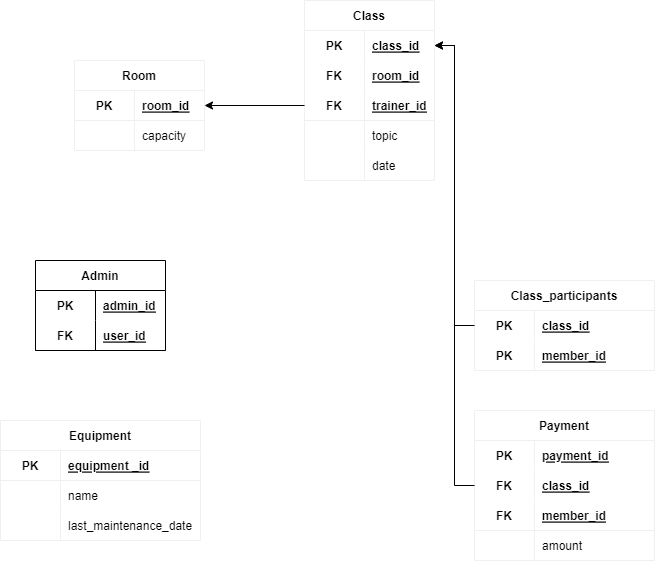

The diagram above was exported from draw.io. Its source (the exported page's mxGraphModel, read from the mxfile embedded in the PNG):
<mxGraphModel dx="1042" dy="917" grid="1" gridSize="10" guides="1" tooltips="1" connect="1" arrows="1" fold="1" page="1" pageScale="1" pageWidth="827" pageHeight="1169" math="0" shadow="0">
  <root>
    <mxCell id="0" />
    <mxCell id="1" parent="0" />
    <mxCell id="48" value="Admin" style="shape=table;startSize=30;container=1;collapsible=1;childLayout=tableLayout;fixedRows=1;rowLines=0;fontStyle=1;align=center;resizeLast=1;" vertex="1" parent="1">
      <mxGeometry x="85" y="340" width="130" height="90" as="geometry" />
    </mxCell>
    <mxCell id="49" value="" style="shape=tableRow;horizontal=0;startSize=0;swimlaneHead=0;swimlaneBody=0;fillColor=none;collapsible=0;dropTarget=0;points=[[0,0.5],[1,0.5]];portConstraint=eastwest;top=0;left=0;right=0;bottom=0;" vertex="1" parent="48">
      <mxGeometry y="30" width="130" height="30" as="geometry" />
    </mxCell>
    <mxCell id="50" value="PK" style="shape=partialRectangle;connectable=0;fillColor=none;top=0;left=0;bottom=0;right=0;fontStyle=1;overflow=hidden;" vertex="1" parent="49">
      <mxGeometry width="60" height="30" as="geometry">
        <mxRectangle width="60" height="30" as="alternateBounds" />
      </mxGeometry>
    </mxCell>
    <mxCell id="51" value="admin_id" style="shape=partialRectangle;connectable=0;fillColor=none;top=0;left=0;bottom=0;right=0;align=left;spacingLeft=6;fontStyle=5;overflow=hidden;" vertex="1" parent="49">
      <mxGeometry x="60" width="70" height="30" as="geometry">
        <mxRectangle width="70" height="30" as="alternateBounds" />
      </mxGeometry>
    </mxCell>
    <mxCell id="52" value="" style="shape=tableRow;horizontal=0;startSize=0;swimlaneHead=0;swimlaneBody=0;fillColor=none;collapsible=0;dropTarget=0;points=[[0,0.5],[1,0.5]];portConstraint=eastwest;top=0;left=0;right=0;bottom=1;" vertex="1" parent="48">
      <mxGeometry y="60" width="130" height="30" as="geometry" />
    </mxCell>
    <mxCell id="53" value="FK" style="shape=partialRectangle;connectable=0;fillColor=none;top=0;left=0;bottom=0;right=0;fontStyle=1;overflow=hidden;" vertex="1" parent="52">
      <mxGeometry width="60" height="30" as="geometry">
        <mxRectangle width="60" height="30" as="alternateBounds" />
      </mxGeometry>
    </mxCell>
    <mxCell id="54" value="user_id" style="shape=partialRectangle;connectable=0;fillColor=none;top=0;left=0;bottom=0;right=0;align=left;spacingLeft=6;fontStyle=5;overflow=hidden;" vertex="1" parent="52">
      <mxGeometry x="60" width="70" height="30" as="geometry">
        <mxRectangle width="70" height="30" as="alternateBounds" />
      </mxGeometry>
    </mxCell>
    <mxCell id="99" value="Room" style="shape=table;startSize=30;container=1;collapsible=1;childLayout=tableLayout;fixedRows=1;rowLines=0;fontStyle=1;align=center;resizeLast=1;strokeColor=#F0F0F0;fillColor=none;" vertex="1" parent="1">
      <mxGeometry x="124" y="140" width="130" height="90" as="geometry" />
    </mxCell>
    <mxCell id="103" value="" style="shape=tableRow;horizontal=0;startSize=0;swimlaneHead=0;swimlaneBody=0;fillColor=none;collapsible=0;dropTarget=0;points=[[0,0.5],[1,0.5]];portConstraint=eastwest;top=0;left=0;right=0;bottom=1;strokeColor=#F0F0F0;" vertex="1" parent="99">
      <mxGeometry y="30" width="130" height="30" as="geometry" />
    </mxCell>
    <mxCell id="104" value="PK" style="shape=partialRectangle;connectable=0;fillColor=none;top=0;left=0;bottom=0;right=0;fontStyle=1;overflow=hidden;strokeColor=#F0F0F0;" vertex="1" parent="103">
      <mxGeometry width="60" height="30" as="geometry">
        <mxRectangle width="60" height="30" as="alternateBounds" />
      </mxGeometry>
    </mxCell>
    <mxCell id="105" value="room_id" style="shape=partialRectangle;connectable=0;fillColor=none;top=0;left=0;bottom=0;right=0;align=left;spacingLeft=6;fontStyle=5;overflow=hidden;strokeColor=#F0F0F0;" vertex="1" parent="103">
      <mxGeometry x="60" width="70" height="30" as="geometry">
        <mxRectangle width="70" height="30" as="alternateBounds" />
      </mxGeometry>
    </mxCell>
    <mxCell id="106" value="" style="shape=tableRow;horizontal=0;startSize=0;swimlaneHead=0;swimlaneBody=0;fillColor=none;collapsible=0;dropTarget=0;points=[[0,0.5],[1,0.5]];portConstraint=eastwest;top=0;left=0;right=0;bottom=0;strokeColor=#F0F0F0;" vertex="1" parent="99">
      <mxGeometry y="60" width="130" height="30" as="geometry" />
    </mxCell>
    <mxCell id="107" value="" style="shape=partialRectangle;connectable=0;fillColor=none;top=0;left=0;bottom=0;right=0;editable=1;overflow=hidden;strokeColor=#F0F0F0;" vertex="1" parent="106">
      <mxGeometry width="60" height="30" as="geometry">
        <mxRectangle width="60" height="30" as="alternateBounds" />
      </mxGeometry>
    </mxCell>
    <mxCell id="108" value="capacity" style="shape=partialRectangle;connectable=0;fillColor=none;top=0;left=0;bottom=0;right=0;align=left;spacingLeft=6;overflow=hidden;strokeColor=#F0F0F0;" vertex="1" parent="106">
      <mxGeometry x="60" width="70" height="30" as="geometry">
        <mxRectangle width="70" height="30" as="alternateBounds" />
      </mxGeometry>
    </mxCell>
    <mxCell id="122" value="Equipment" style="shape=table;startSize=30;container=1;collapsible=1;childLayout=tableLayout;fixedRows=1;rowLines=0;fontStyle=1;align=center;resizeLast=1;strokeColor=#F0F0F0;fillColor=none;" vertex="1" parent="1">
      <mxGeometry x="50" y="500" width="200" height="120" as="geometry" />
    </mxCell>
    <mxCell id="126" value="" style="shape=tableRow;horizontal=0;startSize=0;swimlaneHead=0;swimlaneBody=0;fillColor=none;collapsible=0;dropTarget=0;points=[[0,0.5],[1,0.5]];portConstraint=eastwest;top=0;left=0;right=0;bottom=1;strokeColor=#F0F0F0;" vertex="1" parent="122">
      <mxGeometry y="30" width="200" height="30" as="geometry" />
    </mxCell>
    <mxCell id="127" value="PK" style="shape=partialRectangle;connectable=0;fillColor=none;top=0;left=0;bottom=0;right=0;fontStyle=1;overflow=hidden;strokeColor=#F0F0F0;" vertex="1" parent="126">
      <mxGeometry width="60" height="30" as="geometry">
        <mxRectangle width="60" height="30" as="alternateBounds" />
      </mxGeometry>
    </mxCell>
    <mxCell id="128" value="equipment _id" style="shape=partialRectangle;connectable=0;fillColor=none;top=0;left=0;bottom=0;right=0;align=left;spacingLeft=6;fontStyle=5;overflow=hidden;strokeColor=#F0F0F0;" vertex="1" parent="126">
      <mxGeometry x="60" width="140" height="30" as="geometry">
        <mxRectangle width="140" height="30" as="alternateBounds" />
      </mxGeometry>
    </mxCell>
    <mxCell id="129" value="" style="shape=tableRow;horizontal=0;startSize=0;swimlaneHead=0;swimlaneBody=0;fillColor=none;collapsible=0;dropTarget=0;points=[[0,0.5],[1,0.5]];portConstraint=eastwest;top=0;left=0;right=0;bottom=0;strokeColor=#F0F0F0;" vertex="1" parent="122">
      <mxGeometry y="60" width="200" height="30" as="geometry" />
    </mxCell>
    <mxCell id="130" value="" style="shape=partialRectangle;connectable=0;fillColor=none;top=0;left=0;bottom=0;right=0;editable=1;overflow=hidden;strokeColor=#F0F0F0;" vertex="1" parent="129">
      <mxGeometry width="60" height="30" as="geometry">
        <mxRectangle width="60" height="30" as="alternateBounds" />
      </mxGeometry>
    </mxCell>
    <mxCell id="131" value="name" style="shape=partialRectangle;connectable=0;fillColor=none;top=0;left=0;bottom=0;right=0;align=left;spacingLeft=6;overflow=hidden;strokeColor=#F0F0F0;" vertex="1" parent="129">
      <mxGeometry x="60" width="140" height="30" as="geometry">
        <mxRectangle width="140" height="30" as="alternateBounds" />
      </mxGeometry>
    </mxCell>
    <mxCell id="132" value="" style="shape=tableRow;horizontal=0;startSize=0;swimlaneHead=0;swimlaneBody=0;fillColor=none;collapsible=0;dropTarget=0;points=[[0,0.5],[1,0.5]];portConstraint=eastwest;top=0;left=0;right=0;bottom=0;strokeColor=#F0F0F0;" vertex="1" parent="122">
      <mxGeometry y="90" width="200" height="30" as="geometry" />
    </mxCell>
    <mxCell id="133" value="" style="shape=partialRectangle;connectable=0;fillColor=none;top=0;left=0;bottom=0;right=0;editable=1;overflow=hidden;strokeColor=#F0F0F0;" vertex="1" parent="132">
      <mxGeometry width="60" height="30" as="geometry">
        <mxRectangle width="60" height="30" as="alternateBounds" />
      </mxGeometry>
    </mxCell>
    <mxCell id="134" value="last_maintenance_date" style="shape=partialRectangle;connectable=0;fillColor=none;top=0;left=0;bottom=0;right=0;align=left;spacingLeft=6;overflow=hidden;strokeColor=#F0F0F0;" vertex="1" parent="132">
      <mxGeometry x="60" width="140" height="30" as="geometry">
        <mxRectangle width="140" height="30" as="alternateBounds" />
      </mxGeometry>
    </mxCell>
    <mxCell id="138" value="Class" style="shape=table;startSize=30;container=1;collapsible=1;childLayout=tableLayout;fixedRows=1;rowLines=0;fontStyle=1;align=center;resizeLast=1;strokeColor=#F0F0F0;fillColor=none;" vertex="1" parent="1">
      <mxGeometry x="354" y="80" width="130" height="180" as="geometry" />
    </mxCell>
    <mxCell id="139" value="" style="shape=tableRow;horizontal=0;startSize=0;swimlaneHead=0;swimlaneBody=0;fillColor=none;collapsible=0;dropTarget=0;points=[[0,0.5],[1,0.5]];portConstraint=eastwest;top=0;left=0;right=0;bottom=0;strokeColor=#F0F0F0;" vertex="1" parent="138">
      <mxGeometry y="30" width="130" height="30" as="geometry" />
    </mxCell>
    <mxCell id="140" value="PK" style="shape=partialRectangle;connectable=0;fillColor=none;top=0;left=0;bottom=0;right=0;fontStyle=1;overflow=hidden;strokeColor=#F0F0F0;" vertex="1" parent="139">
      <mxGeometry width="60" height="30" as="geometry">
        <mxRectangle width="60" height="30" as="alternateBounds" />
      </mxGeometry>
    </mxCell>
    <mxCell id="141" value="class_id" style="shape=partialRectangle;connectable=0;fillColor=none;top=0;left=0;bottom=0;right=0;align=left;spacingLeft=6;fontStyle=5;overflow=hidden;strokeColor=#F0F0F0;" vertex="1" parent="139">
      <mxGeometry x="60" width="70" height="30" as="geometry">
        <mxRectangle width="70" height="30" as="alternateBounds" />
      </mxGeometry>
    </mxCell>
    <mxCell id="154" value="" style="shape=tableRow;horizontal=0;startSize=0;swimlaneHead=0;swimlaneBody=0;fillColor=none;collapsible=0;dropTarget=0;points=[[0,0.5],[1,0.5]];portConstraint=eastwest;top=0;left=0;right=0;bottom=0;strokeColor=#F0F0F0;" vertex="1" parent="138">
      <mxGeometry y="60" width="130" height="30" as="geometry" />
    </mxCell>
    <mxCell id="155" value="FK" style="shape=partialRectangle;connectable=0;fillColor=none;top=0;left=0;bottom=0;right=0;fontStyle=1;overflow=hidden;strokeColor=#F0F0F0;" vertex="1" parent="154">
      <mxGeometry width="60" height="30" as="geometry">
        <mxRectangle width="60" height="30" as="alternateBounds" />
      </mxGeometry>
    </mxCell>
    <mxCell id="156" value="room_id" style="shape=partialRectangle;connectable=0;fillColor=none;top=0;left=0;bottom=0;right=0;align=left;spacingLeft=6;fontStyle=5;overflow=hidden;strokeColor=#F0F0F0;" vertex="1" parent="154">
      <mxGeometry x="60" width="70" height="30" as="geometry">
        <mxRectangle width="70" height="30" as="alternateBounds" />
      </mxGeometry>
    </mxCell>
    <mxCell id="142" value="" style="shape=tableRow;horizontal=0;startSize=0;swimlaneHead=0;swimlaneBody=0;fillColor=none;collapsible=0;dropTarget=0;points=[[0,0.5],[1,0.5]];portConstraint=eastwest;top=0;left=0;right=0;bottom=1;strokeColor=#F0F0F0;" vertex="1" parent="138">
      <mxGeometry y="90" width="130" height="30" as="geometry" />
    </mxCell>
    <mxCell id="143" value="FK" style="shape=partialRectangle;connectable=0;fillColor=none;top=0;left=0;bottom=0;right=0;fontStyle=1;overflow=hidden;strokeColor=#F0F0F0;" vertex="1" parent="142">
      <mxGeometry width="60" height="30" as="geometry">
        <mxRectangle width="60" height="30" as="alternateBounds" />
      </mxGeometry>
    </mxCell>
    <mxCell id="144" value="trainer_id" style="shape=partialRectangle;connectable=0;fillColor=none;top=0;left=0;bottom=0;right=0;align=left;spacingLeft=6;fontStyle=5;overflow=hidden;strokeColor=#F0F0F0;" vertex="1" parent="142">
      <mxGeometry x="60" width="70" height="30" as="geometry">
        <mxRectangle width="70" height="30" as="alternateBounds" />
      </mxGeometry>
    </mxCell>
    <mxCell id="145" value="" style="shape=tableRow;horizontal=0;startSize=0;swimlaneHead=0;swimlaneBody=0;fillColor=none;collapsible=0;dropTarget=0;points=[[0,0.5],[1,0.5]];portConstraint=eastwest;top=0;left=0;right=0;bottom=0;strokeColor=#F0F0F0;" vertex="1" parent="138">
      <mxGeometry y="120" width="130" height="30" as="geometry" />
    </mxCell>
    <mxCell id="146" value="" style="shape=partialRectangle;connectable=0;fillColor=none;top=0;left=0;bottom=0;right=0;editable=1;overflow=hidden;strokeColor=#F0F0F0;" vertex="1" parent="145">
      <mxGeometry width="60" height="30" as="geometry">
        <mxRectangle width="60" height="30" as="alternateBounds" />
      </mxGeometry>
    </mxCell>
    <mxCell id="147" value="topic" style="shape=partialRectangle;connectable=0;fillColor=none;top=0;left=0;bottom=0;right=0;align=left;spacingLeft=6;overflow=hidden;strokeColor=#F0F0F0;" vertex="1" parent="145">
      <mxGeometry x="60" width="70" height="30" as="geometry">
        <mxRectangle width="70" height="30" as="alternateBounds" />
      </mxGeometry>
    </mxCell>
    <mxCell id="148" value="" style="shape=tableRow;horizontal=0;startSize=0;swimlaneHead=0;swimlaneBody=0;fillColor=none;collapsible=0;dropTarget=0;points=[[0,0.5],[1,0.5]];portConstraint=eastwest;top=0;left=0;right=0;bottom=0;strokeColor=#F0F0F0;" vertex="1" parent="138">
      <mxGeometry y="150" width="130" height="30" as="geometry" />
    </mxCell>
    <mxCell id="149" value="" style="shape=partialRectangle;connectable=0;fillColor=none;top=0;left=0;bottom=0;right=0;editable=1;overflow=hidden;strokeColor=#F0F0F0;" vertex="1" parent="148">
      <mxGeometry width="60" height="30" as="geometry">
        <mxRectangle width="60" height="30" as="alternateBounds" />
      </mxGeometry>
    </mxCell>
    <mxCell id="150" value="date" style="shape=partialRectangle;connectable=0;fillColor=none;top=0;left=0;bottom=0;right=0;align=left;spacingLeft=6;overflow=hidden;strokeColor=#F0F0F0;" vertex="1" parent="148">
      <mxGeometry x="60" width="70" height="30" as="geometry">
        <mxRectangle width="70" height="30" as="alternateBounds" />
      </mxGeometry>
    </mxCell>
    <mxCell id="157" style="edgeStyle=orthogonalEdgeStyle;rounded=0;orthogonalLoop=1;jettySize=auto;html=1;entryX=1;entryY=0.5;entryDx=0;entryDy=0;" edge="1" parent="1" source="142" target="103">
      <mxGeometry relative="1" as="geometry" />
    </mxCell>
    <mxCell id="158" value="Class_participants" style="shape=table;startSize=30;container=1;collapsible=1;childLayout=tableLayout;fixedRows=1;rowLines=0;fontStyle=1;align=center;resizeLast=1;strokeColor=#F0F0F0;fillColor=none;" vertex="1" parent="1">
      <mxGeometry x="524" y="360" width="180" height="90" as="geometry" />
    </mxCell>
    <mxCell id="159" value="" style="shape=tableRow;horizontal=0;startSize=0;swimlaneHead=0;swimlaneBody=0;fillColor=none;collapsible=0;dropTarget=0;points=[[0,0.5],[1,0.5]];portConstraint=eastwest;top=0;left=0;right=0;bottom=0;strokeColor=#F0F0F0;" vertex="1" parent="158">
      <mxGeometry y="30" width="180" height="30" as="geometry" />
    </mxCell>
    <mxCell id="160" value="PK" style="shape=partialRectangle;connectable=0;fillColor=none;top=0;left=0;bottom=0;right=0;fontStyle=1;overflow=hidden;strokeColor=#F0F0F0;" vertex="1" parent="159">
      <mxGeometry width="60" height="30" as="geometry">
        <mxRectangle width="60" height="30" as="alternateBounds" />
      </mxGeometry>
    </mxCell>
    <mxCell id="161" value="class_id" style="shape=partialRectangle;connectable=0;fillColor=none;top=0;left=0;bottom=0;right=0;align=left;spacingLeft=6;fontStyle=5;overflow=hidden;strokeColor=#F0F0F0;" vertex="1" parent="159">
      <mxGeometry x="60" width="120" height="30" as="geometry">
        <mxRectangle width="120" height="30" as="alternateBounds" />
      </mxGeometry>
    </mxCell>
    <mxCell id="162" value="" style="shape=tableRow;horizontal=0;startSize=0;swimlaneHead=0;swimlaneBody=0;fillColor=none;collapsible=0;dropTarget=0;points=[[0,0.5],[1,0.5]];portConstraint=eastwest;top=0;left=0;right=0;bottom=1;strokeColor=#F0F0F0;" vertex="1" parent="158">
      <mxGeometry y="60" width="180" height="30" as="geometry" />
    </mxCell>
    <mxCell id="163" value="PK" style="shape=partialRectangle;connectable=0;fillColor=none;top=0;left=0;bottom=0;right=0;fontStyle=1;overflow=hidden;strokeColor=#F0F0F0;" vertex="1" parent="162">
      <mxGeometry width="60" height="30" as="geometry">
        <mxRectangle width="60" height="30" as="alternateBounds" />
      </mxGeometry>
    </mxCell>
    <mxCell id="164" value="member_id" style="shape=partialRectangle;connectable=0;fillColor=none;top=0;left=0;bottom=0;right=0;align=left;spacingLeft=6;fontStyle=5;overflow=hidden;strokeColor=#F0F0F0;" vertex="1" parent="162">
      <mxGeometry x="60" width="120" height="30" as="geometry">
        <mxRectangle width="120" height="30" as="alternateBounds" />
      </mxGeometry>
    </mxCell>
    <mxCell id="179" style="edgeStyle=orthogonalEdgeStyle;rounded=0;orthogonalLoop=1;jettySize=auto;html=1;entryX=1;entryY=0.5;entryDx=0;entryDy=0;" edge="1" parent="1" source="159" target="139">
      <mxGeometry relative="1" as="geometry" />
    </mxCell>
    <mxCell id="180" value="Payment" style="shape=table;startSize=30;container=1;collapsible=1;childLayout=tableLayout;fixedRows=1;rowLines=0;fontStyle=1;align=center;resizeLast=1;strokeColor=#F0F0F0;fillColor=none;" vertex="1" parent="1">
      <mxGeometry x="524" y="490" width="180" height="150" as="geometry" />
    </mxCell>
    <mxCell id="181" value="" style="shape=tableRow;horizontal=0;startSize=0;swimlaneHead=0;swimlaneBody=0;fillColor=none;collapsible=0;dropTarget=0;points=[[0,0.5],[1,0.5]];portConstraint=eastwest;top=0;left=0;right=0;bottom=0;strokeColor=#F0F0F0;" vertex="1" parent="180">
      <mxGeometry y="30" width="180" height="30" as="geometry" />
    </mxCell>
    <mxCell id="182" value="PK" style="shape=partialRectangle;connectable=0;fillColor=none;top=0;left=0;bottom=0;right=0;fontStyle=1;overflow=hidden;strokeColor=#F0F0F0;" vertex="1" parent="181">
      <mxGeometry width="60" height="30" as="geometry">
        <mxRectangle width="60" height="30" as="alternateBounds" />
      </mxGeometry>
    </mxCell>
    <mxCell id="183" value="payment_id" style="shape=partialRectangle;connectable=0;fillColor=none;top=0;left=0;bottom=0;right=0;align=left;spacingLeft=6;fontStyle=5;overflow=hidden;strokeColor=#F0F0F0;" vertex="1" parent="181">
      <mxGeometry x="60" width="120" height="30" as="geometry">
        <mxRectangle width="120" height="30" as="alternateBounds" />
      </mxGeometry>
    </mxCell>
    <mxCell id="193" value="" style="shape=tableRow;horizontal=0;startSize=0;swimlaneHead=0;swimlaneBody=0;fillColor=none;collapsible=0;dropTarget=0;points=[[0,0.5],[1,0.5]];portConstraint=eastwest;top=0;left=0;right=0;bottom=0;strokeColor=#F0F0F0;" vertex="1" parent="180">
      <mxGeometry y="60" width="180" height="30" as="geometry" />
    </mxCell>
    <mxCell id="194" value="FK" style="shape=partialRectangle;connectable=0;fillColor=none;top=0;left=0;bottom=0;right=0;fontStyle=1;overflow=hidden;strokeColor=#F0F0F0;" vertex="1" parent="193">
      <mxGeometry width="60" height="30" as="geometry">
        <mxRectangle width="60" height="30" as="alternateBounds" />
      </mxGeometry>
    </mxCell>
    <mxCell id="195" value="class_id" style="shape=partialRectangle;connectable=0;fillColor=none;top=0;left=0;bottom=0;right=0;align=left;spacingLeft=6;fontStyle=5;overflow=hidden;strokeColor=#F0F0F0;" vertex="1" parent="193">
      <mxGeometry x="60" width="120" height="30" as="geometry">
        <mxRectangle width="120" height="30" as="alternateBounds" />
      </mxGeometry>
    </mxCell>
    <mxCell id="184" value="" style="shape=tableRow;horizontal=0;startSize=0;swimlaneHead=0;swimlaneBody=0;fillColor=none;collapsible=0;dropTarget=0;points=[[0,0.5],[1,0.5]];portConstraint=eastwest;top=0;left=0;right=0;bottom=1;strokeColor=#F0F0F0;" vertex="1" parent="180">
      <mxGeometry y="90" width="180" height="30" as="geometry" />
    </mxCell>
    <mxCell id="185" value="FK" style="shape=partialRectangle;connectable=0;fillColor=none;top=0;left=0;bottom=0;right=0;fontStyle=1;overflow=hidden;strokeColor=#F0F0F0;" vertex="1" parent="184">
      <mxGeometry width="60" height="30" as="geometry">
        <mxRectangle width="60" height="30" as="alternateBounds" />
      </mxGeometry>
    </mxCell>
    <mxCell id="186" value="member_id" style="shape=partialRectangle;connectable=0;fillColor=none;top=0;left=0;bottom=0;right=0;align=left;spacingLeft=6;fontStyle=5;overflow=hidden;strokeColor=#F0F0F0;" vertex="1" parent="184">
      <mxGeometry x="60" width="120" height="30" as="geometry">
        <mxRectangle width="120" height="30" as="alternateBounds" />
      </mxGeometry>
    </mxCell>
    <mxCell id="187" value="" style="shape=tableRow;horizontal=0;startSize=0;swimlaneHead=0;swimlaneBody=0;fillColor=none;collapsible=0;dropTarget=0;points=[[0,0.5],[1,0.5]];portConstraint=eastwest;top=0;left=0;right=0;bottom=0;strokeColor=#F0F0F0;" vertex="1" parent="180">
      <mxGeometry y="120" width="180" height="30" as="geometry" />
    </mxCell>
    <mxCell id="188" value="" style="shape=partialRectangle;connectable=0;fillColor=none;top=0;left=0;bottom=0;right=0;editable=1;overflow=hidden;strokeColor=#F0F0F0;" vertex="1" parent="187">
      <mxGeometry width="60" height="30" as="geometry">
        <mxRectangle width="60" height="30" as="alternateBounds" />
      </mxGeometry>
    </mxCell>
    <mxCell id="189" value="amount" style="shape=partialRectangle;connectable=0;fillColor=none;top=0;left=0;bottom=0;right=0;align=left;spacingLeft=6;overflow=hidden;strokeColor=#F0F0F0;" vertex="1" parent="187">
      <mxGeometry x="60" width="120" height="30" as="geometry">
        <mxRectangle width="120" height="30" as="alternateBounds" />
      </mxGeometry>
    </mxCell>
    <mxCell id="210" style="edgeStyle=orthogonalEdgeStyle;rounded=0;orthogonalLoop=1;jettySize=auto;html=1;entryX=1;entryY=0.5;entryDx=0;entryDy=0;exitX=0;exitY=0.5;exitDx=0;exitDy=0;" edge="1" parent="1" source="193" target="139">
      <mxGeometry relative="1" as="geometry" />
    </mxCell>
  </root>
</mxGraphModel>